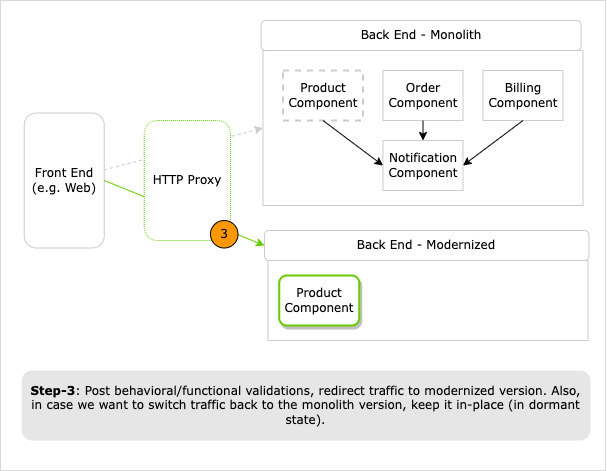

The diagram above was exported from draw.io. Its source (the exported page's mxGraphModel, read from the mxfile embedded in the PNG):
<mxGraphModel dx="1853" dy="1651" grid="1" gridSize="10" guides="1" tooltips="1" connect="1" arrows="1" fold="1" page="1" pageScale="1" pageWidth="850" pageHeight="1100" math="0" shadow="0">
  <root>
    <mxCell id="0" />
    <mxCell id="1" parent="0" />
    <mxCell id="2" value="" style="rounded=0;whiteSpace=wrap;html=1;strokeColor=#B3B3B3;fillColor=default;strokeWidth=1;dashed=1;dashPattern=1 1;shadow=0;fontFamily=Verdana;perimeterSpacing=0;" vertex="1" parent="1">
      <mxGeometry x="120" y="1200" width="605" height="470" as="geometry" />
    </mxCell>
    <mxCell id="3" value="" style="rounded=0;whiteSpace=wrap;html=1;strokeColor=#CCCCCC;fontFamily=Verdana;" vertex="1" parent="1">
      <mxGeometry x="382.5" y="1250" width="320" height="155" as="geometry" />
    </mxCell>
    <mxCell id="4" value="Front End (e.g. Web)" style="text;html=1;strokeColor=#CCCCCC;fillColor=default;align=center;verticalAlign=middle;whiteSpace=wrap;rounded=1;shadow=0;fontFamily=Verdana;" vertex="1" parent="1">
      <mxGeometry x="143.75" y="1312.5" width="80" height="135" as="geometry" />
    </mxCell>
    <mxCell id="5" value="Back End - Monolith" style="text;html=1;strokeColor=#CCCCCC;fillColor=default;align=center;verticalAlign=middle;whiteSpace=wrap;rounded=1;shadow=0;fontFamily=Verdana;" vertex="1" parent="1">
      <mxGeometry x="380.62" y="1220" width="320" height="30" as="geometry" />
    </mxCell>
    <mxCell id="6" value="Product Component" style="rounded=0;whiteSpace=wrap;html=1;strokeColor=#CCCCCC;fillColor=default;dashed=1;strokeWidth=2;fontFamily=Verdana;" vertex="1" parent="1">
      <mxGeometry x="402.5" y="1270" width="80" height="50" as="geometry" />
    </mxCell>
    <mxCell id="7" value="Order Component" style="rounded=0;whiteSpace=wrap;html=1;strokeColor=#CCCCCC;fillColor=default;fontFamily=Verdana;" vertex="1" parent="1">
      <mxGeometry x="502.5" y="1270" width="80" height="50" as="geometry" />
    </mxCell>
    <mxCell id="8" value="Billing Component" style="rounded=0;whiteSpace=wrap;html=1;strokeColor=#CCCCCC;fillColor=default;fontFamily=Verdana;" vertex="1" parent="1">
      <mxGeometry x="602.5" y="1270" width="80" height="50" as="geometry" />
    </mxCell>
    <mxCell id="9" value="Notification Component" style="rounded=0;whiteSpace=wrap;html=1;strokeColor=#CCCCCC;fillColor=default;fontFamily=Verdana;" vertex="1" parent="1">
      <mxGeometry x="502.5" y="1340" width="80" height="50" as="geometry" />
    </mxCell>
    <mxCell id="10" value="" style="endArrow=classic;html=1;rounded=0;exitX=0.5;exitY=1;exitDx=0;exitDy=0;entryX=0;entryY=0.5;entryDx=0;entryDy=0;fontFamily=Verdana;" edge="1" source="6" target="9" parent="1">
      <mxGeometry width="50" height="50" relative="1" as="geometry">
        <mxPoint x="422.5" y="1380" as="sourcePoint" />
        <mxPoint x="472.5" y="1330" as="targetPoint" />
      </mxGeometry>
    </mxCell>
    <mxCell id="11" value="" style="endArrow=classic;html=1;rounded=0;exitX=0.5;exitY=1;exitDx=0;exitDy=0;entryX=0.5;entryY=0;entryDx=0;entryDy=0;fontFamily=Verdana;" edge="1" source="7" target="9" parent="1">
      <mxGeometry width="50" height="50" relative="1" as="geometry">
        <mxPoint x="452.5" y="1330" as="sourcePoint" />
        <mxPoint x="512.5" y="1375" as="targetPoint" />
      </mxGeometry>
    </mxCell>
    <mxCell id="12" value="" style="endArrow=classic;html=1;rounded=0;exitX=0.5;exitY=1;exitDx=0;exitDy=0;entryX=1;entryY=0.5;entryDx=0;entryDy=0;fontFamily=Verdana;" edge="1" source="8" target="9" parent="1">
      <mxGeometry width="50" height="50" relative="1" as="geometry">
        <mxPoint x="452.5" y="1330" as="sourcePoint" />
        <mxPoint x="512.5" y="1375" as="targetPoint" />
      </mxGeometry>
    </mxCell>
    <mxCell id="13" value="" style="endArrow=classic;html=1;rounded=0;entryX=0;entryY=0.5;entryDx=0;entryDy=0;startArrow=none;fontFamily=Verdana;dashed=1;strokeColor=#CCCCCC;" edge="1" source="4" target="3" parent="1">
      <mxGeometry width="50" height="50" relative="1" as="geometry">
        <mxPoint x="351.25" y="1330" as="sourcePoint" />
        <mxPoint x="525" y="1335" as="targetPoint" />
      </mxGeometry>
    </mxCell>
    <mxCell id="14" value="" style="rounded=0;whiteSpace=wrap;html=1;strokeColor=#CCCCCC;shadow=0;strokeWidth=1;fontFamily=Verdana;" vertex="1" parent="1">
      <mxGeometry x="387.5" y="1460" width="320" height="80" as="geometry" />
    </mxCell>
    <mxCell id="15" value="Product Component" style="rounded=1;whiteSpace=wrap;html=1;strokeColor=#66CC00;fillColor=default;shadow=1;strokeWidth=2;fontFamily=Verdana;" vertex="1" parent="1">
      <mxGeometry x="398.75" y="1475" width="80" height="50" as="geometry" />
    </mxCell>
    <mxCell id="16" value="" style="endArrow=classic;html=1;rounded=1;exitX=1;exitY=0.5;exitDx=0;exitDy=0;entryX=0;entryY=0.5;entryDx=0;entryDy=0;fontFamily=Verdana;fontSize=12;fillColor=default;strokeColor=#66CC00;shadow=0;strokeWidth=1;" edge="1" source="4" target="19" parent="1">
      <mxGeometry width="50" height="50" relative="1" as="geometry">
        <mxPoint x="383.75" y="1322.5" as="sourcePoint" />
        <mxPoint x="433.75" y="1272.5" as="targetPoint" />
      </mxGeometry>
    </mxCell>
    <mxCell id="17" value="HTTP Proxy" style="rounded=1;whiteSpace=wrap;html=1;shadow=0;dashed=1;strokeColor=#66CC00;strokeWidth=1;fillColor=default;rotation=0;dashPattern=1 1;fontFamily=Verdana;" vertex="1" parent="1">
      <mxGeometry x="263.75" y="1320" width="86.25" height="120" as="geometry" />
    </mxCell>
    <mxCell id="18" value="&lt;b&gt;Step-3&lt;/b&gt;: Post behavioral/functional validations, redirect traffic to modernized version. Also, in case we want to switch traffic back to the monolith version, keep it in-place (in dormant state)." style="text;html=1;strokeColor=none;fillColor=#E6E6E6;align=center;verticalAlign=middle;whiteSpace=wrap;rounded=1;shadow=0;perimeterSpacing=0;spacing=7;fontFamily=Verdana;" vertex="1" parent="1">
      <mxGeometry x="141.25" y="1570" width="568.75" height="70" as="geometry" />
    </mxCell>
    <mxCell id="19" value="Back End - Modernized" style="text;html=1;strokeColor=#CCCCCC;fillColor=default;align=center;verticalAlign=middle;whiteSpace=wrap;rounded=1;shadow=0;strokeWidth=1;fontFamily=Verdana;" vertex="1" parent="1">
      <mxGeometry x="384.05" y="1430" width="324.38" height="30" as="geometry" />
    </mxCell>
    <mxCell id="20" value="3" style="ellipse;whiteSpace=wrap;html=1;aspect=fixed;fillColor=#FE9800;fontFamily=Verdana;" vertex="1" parent="1">
      <mxGeometry x="330" y="1420" width="27.5" height="27.5" as="geometry" />
    </mxCell>
  </root>
</mxGraphModel>